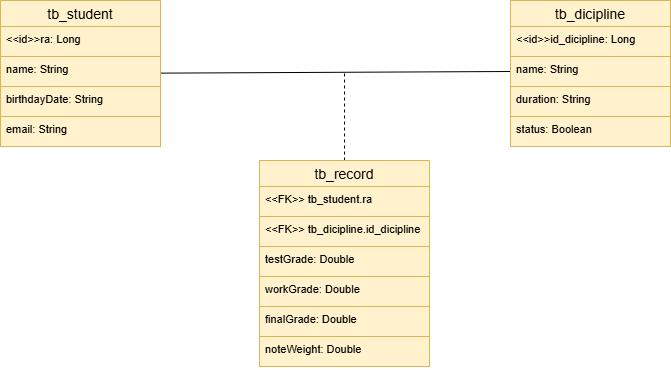

The diagram above was exported from draw.io. Its source (the exported page's mxGraphModel, read from the mxfile embedded in the PNG):
<mxGraphModel dx="1098" dy="559" grid="1" gridSize="10" guides="1" tooltips="1" connect="1" arrows="1" fold="1" page="1" pageScale="1" pageWidth="827" pageHeight="1169" math="0" shadow="0">
  <root>
    <mxCell id="0" />
    <mxCell id="1" parent="0" />
    <mxCell id="uMWSlI8HQ3nfTNtclFQp-1" style="edgeStyle=none;shape=connector;rounded=0;orthogonalLoop=1;jettySize=auto;html=1;entryX=0;entryY=0.5;entryDx=0;entryDy=0;strokeColor=default;align=center;verticalAlign=middle;fontFamily=Helvetica;fontSize=11;fontColor=default;labelBackgroundColor=default;endArrow=none;endFill=0;" edge="1" parent="1" source="uMWSlI8HQ3nfTNtclFQp-2" target="uMWSlI8HQ3nfTNtclFQp-9">
      <mxGeometry relative="1" as="geometry" />
    </mxCell>
    <mxCell id="uMWSlI8HQ3nfTNtclFQp-2" value="tb_student" style="swimlane;fontStyle=0;childLayout=stackLayout;horizontal=1;startSize=26;horizontalStack=0;resizeParent=1;resizeParentMax=0;resizeLast=0;collapsible=1;marginBottom=0;align=center;fontSize=14;fontFamily=Helvetica;labelBackgroundColor=none;fillColor=#fff2cc;strokeColor=#d6b656;" vertex="1" parent="1">
      <mxGeometry x="70" y="110" width="160" height="146" as="geometry" />
    </mxCell>
    <mxCell id="uMWSlI8HQ3nfTNtclFQp-3" value="&amp;lt;&amp;lt;id&amp;gt;&amp;gt;ra: Long" style="text;strokeColor=#d6b656;fillColor=#fff2cc;spacingLeft=4;spacingRight=4;overflow=hidden;rotatable=0;points=[[0,0.5],[1,0.5]];portConstraint=eastwest;fontSize=11;whiteSpace=wrap;html=1;fontFamily=Helvetica;labelBackgroundColor=none;fontColor=default;" vertex="1" parent="uMWSlI8HQ3nfTNtclFQp-2">
      <mxGeometry y="26" width="160" height="30" as="geometry" />
    </mxCell>
    <mxCell id="uMWSlI8HQ3nfTNtclFQp-4" value="name: String" style="text;strokeColor=#d6b656;fillColor=#fff2cc;spacingLeft=4;spacingRight=4;overflow=hidden;rotatable=0;points=[[0,0.5],[1,0.5]];portConstraint=eastwest;fontSize=11;whiteSpace=wrap;html=1;fontFamily=Helvetica;labelBackgroundColor=none;" vertex="1" parent="uMWSlI8HQ3nfTNtclFQp-2">
      <mxGeometry y="56" width="160" height="30" as="geometry" />
    </mxCell>
    <mxCell id="uMWSlI8HQ3nfTNtclFQp-5" value="birthdayDate: String" style="text;strokeColor=#d6b656;fillColor=#fff2cc;spacingLeft=4;spacingRight=4;overflow=hidden;rotatable=0;points=[[0,0.5],[1,0.5]];portConstraint=eastwest;fontSize=11;whiteSpace=wrap;html=1;fontFamily=Helvetica;labelBackgroundColor=none;" vertex="1" parent="uMWSlI8HQ3nfTNtclFQp-2">
      <mxGeometry y="86" width="160" height="30" as="geometry" />
    </mxCell>
    <mxCell id="uMWSlI8HQ3nfTNtclFQp-6" value="email: String" style="text;strokeColor=#d6b656;fillColor=#fff2cc;spacingLeft=4;spacingRight=4;overflow=hidden;rotatable=0;points=[[0,0.5],[1,0.5]];portConstraint=eastwest;fontSize=11;whiteSpace=wrap;html=1;fontFamily=Helvetica;labelBackgroundColor=none;" vertex="1" parent="uMWSlI8HQ3nfTNtclFQp-2">
      <mxGeometry y="116" width="160" height="30" as="geometry" />
    </mxCell>
    <mxCell id="uMWSlI8HQ3nfTNtclFQp-7" value="tb_dicipline" style="swimlane;fontStyle=0;childLayout=stackLayout;horizontal=1;startSize=26;horizontalStack=0;resizeParent=1;resizeParentMax=0;resizeLast=0;collapsible=1;marginBottom=0;align=center;fontSize=14;fontFamily=Helvetica;labelBackgroundColor=none;fillColor=#fff2cc;strokeColor=#d6b656;" vertex="1" parent="1">
      <mxGeometry x="580" y="110" width="160" height="146" as="geometry" />
    </mxCell>
    <mxCell id="uMWSlI8HQ3nfTNtclFQp-8" value="&amp;lt;&amp;lt;id&amp;gt;&amp;gt;id_dicipline: Long" style="text;strokeColor=#d6b656;fillColor=#fff2cc;spacingLeft=4;spacingRight=4;overflow=hidden;rotatable=0;points=[[0,0.5],[1,0.5]];portConstraint=eastwest;fontSize=11;whiteSpace=wrap;html=1;fontFamily=Helvetica;labelBackgroundColor=none;" vertex="1" parent="uMWSlI8HQ3nfTNtclFQp-7">
      <mxGeometry y="26" width="160" height="30" as="geometry" />
    </mxCell>
    <mxCell id="uMWSlI8HQ3nfTNtclFQp-9" value="name: String" style="text;strokeColor=#d6b656;fillColor=#fff2cc;spacingLeft=4;spacingRight=4;overflow=hidden;rotatable=0;points=[[0,0.5],[1,0.5]];portConstraint=eastwest;fontSize=11;whiteSpace=wrap;html=1;fontFamily=Helvetica;labelBackgroundColor=none;" vertex="1" parent="uMWSlI8HQ3nfTNtclFQp-7">
      <mxGeometry y="56" width="160" height="30" as="geometry" />
    </mxCell>
    <mxCell id="uMWSlI8HQ3nfTNtclFQp-10" value="duration: String" style="text;strokeColor=#d6b656;fillColor=#fff2cc;spacingLeft=4;spacingRight=4;overflow=hidden;rotatable=0;points=[[0,0.5],[1,0.5]];portConstraint=eastwest;fontSize=11;whiteSpace=wrap;html=1;fontFamily=Helvetica;labelBackgroundColor=none;" vertex="1" parent="uMWSlI8HQ3nfTNtclFQp-7">
      <mxGeometry y="86" width="160" height="30" as="geometry" />
    </mxCell>
    <mxCell id="uMWSlI8HQ3nfTNtclFQp-11" value="status: Boolean" style="text;strokeColor=#d6b656;fillColor=#fff2cc;spacingLeft=4;spacingRight=4;overflow=hidden;rotatable=0;points=[[0,0.5],[1,0.5]];portConstraint=eastwest;fontSize=11;whiteSpace=wrap;html=1;fontFamily=Helvetica;labelBackgroundColor=none;" vertex="1" parent="uMWSlI8HQ3nfTNtclFQp-7">
      <mxGeometry y="116" width="160" height="30" as="geometry" />
    </mxCell>
    <mxCell id="uMWSlI8HQ3nfTNtclFQp-12" style="edgeStyle=none;shape=connector;rounded=0;orthogonalLoop=1;jettySize=auto;html=1;strokeColor=default;align=center;verticalAlign=middle;fontFamily=Helvetica;fontSize=11;fontColor=default;labelBackgroundColor=default;endArrow=none;endFill=0;dashed=1;" edge="1" parent="1" source="uMWSlI8HQ3nfTNtclFQp-13">
      <mxGeometry relative="1" as="geometry">
        <mxPoint x="414" y="180" as="targetPoint" />
      </mxGeometry>
    </mxCell>
    <mxCell id="uMWSlI8HQ3nfTNtclFQp-13" value="tb_record" style="swimlane;fontStyle=0;childLayout=stackLayout;horizontal=1;startSize=26;horizontalStack=0;resizeParent=1;resizeParentMax=0;resizeLast=0;collapsible=1;marginBottom=0;align=center;fontSize=14;fontFamily=Helvetica;labelBackgroundColor=none;fillColor=#fff2cc;strokeColor=#d6b656;" vertex="1" parent="1">
      <mxGeometry x="329" y="270" width="170" height="206" as="geometry" />
    </mxCell>
    <mxCell id="uMWSlI8HQ3nfTNtclFQp-14" value="&amp;lt;&amp;lt;FK&amp;gt;&amp;gt; tb_student.ra" style="text;strokeColor=#d6b656;fillColor=#fff2cc;spacingLeft=4;spacingRight=4;overflow=hidden;rotatable=0;points=[[0,0.5],[1,0.5]];portConstraint=eastwest;fontSize=11;whiteSpace=wrap;html=1;fontFamily=Helvetica;labelBackgroundColor=none;" vertex="1" parent="uMWSlI8HQ3nfTNtclFQp-13">
      <mxGeometry y="26" width="170" height="30" as="geometry" />
    </mxCell>
    <mxCell id="uMWSlI8HQ3nfTNtclFQp-15" value="&amp;lt;&amp;lt;FK&amp;gt;&amp;gt; tb_dicipline.id_dicipline" style="text;strokeColor=#d6b656;fillColor=#fff2cc;spacingLeft=4;spacingRight=4;overflow=hidden;rotatable=0;points=[[0,0.5],[1,0.5]];portConstraint=eastwest;fontSize=11;whiteSpace=wrap;html=1;fontFamily=Helvetica;labelBackgroundColor=none;" vertex="1" parent="uMWSlI8HQ3nfTNtclFQp-13">
      <mxGeometry y="56" width="170" height="30" as="geometry" />
    </mxCell>
    <mxCell id="uMWSlI8HQ3nfTNtclFQp-16" value="testGrade: Double" style="text;strokeColor=#d6b656;fillColor=#fff2cc;spacingLeft=4;spacingRight=4;overflow=hidden;rotatable=0;points=[[0,0.5],[1,0.5]];portConstraint=eastwest;fontSize=11;whiteSpace=wrap;html=1;fontFamily=Helvetica;labelBackgroundColor=none;" vertex="1" parent="uMWSlI8HQ3nfTNtclFQp-13">
      <mxGeometry y="86" width="170" height="30" as="geometry" />
    </mxCell>
    <mxCell id="uMWSlI8HQ3nfTNtclFQp-17" value="workGrade: Double" style="text;strokeColor=#d6b656;fillColor=#fff2cc;spacingLeft=4;spacingRight=4;overflow=hidden;rotatable=0;points=[[0,0.5],[1,0.5]];portConstraint=eastwest;fontSize=11;whiteSpace=wrap;html=1;fontFamily=Helvetica;labelBackgroundColor=none;" vertex="1" parent="uMWSlI8HQ3nfTNtclFQp-13">
      <mxGeometry y="116" width="170" height="30" as="geometry" />
    </mxCell>
    <mxCell id="uMWSlI8HQ3nfTNtclFQp-18" value="finalGrade: Double" style="text;strokeColor=#d6b656;fillColor=#fff2cc;spacingLeft=4;spacingRight=4;overflow=hidden;rotatable=0;points=[[0,0.5],[1,0.5]];portConstraint=eastwest;fontSize=11;whiteSpace=wrap;html=1;fontFamily=Helvetica;labelBackgroundColor=none;" vertex="1" parent="uMWSlI8HQ3nfTNtclFQp-13">
      <mxGeometry y="146" width="170" height="30" as="geometry" />
    </mxCell>
    <mxCell id="uMWSlI8HQ3nfTNtclFQp-19" value="noteWeight: Double" style="text;strokeColor=#d6b656;fillColor=#fff2cc;spacingLeft=4;spacingRight=4;overflow=hidden;rotatable=0;points=[[0,0.5],[1,0.5]];portConstraint=eastwest;fontSize=11;whiteSpace=wrap;html=1;fontFamily=Helvetica;labelBackgroundColor=none;" vertex="1" parent="uMWSlI8HQ3nfTNtclFQp-13">
      <mxGeometry y="176" width="170" height="30" as="geometry" />
    </mxCell>
  </root>
</mxGraphModel>